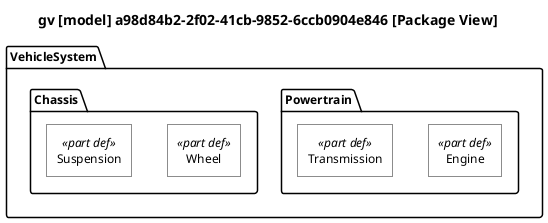

The diagram above was rendered by PlantUML. Its source (embedded in the PNG):
@startuml

skinparam monochrome true
skinparam wrapWidth 300
skinparam defaultFontSize 12
skinparam defaultFontName Helvetica

skinparam rectangle<<package>> {
    RoundCorner 0
    BackgroundColor white
}
skinparam rectangle<<part def>> {
    RoundCorner 0
    BackgroundColor white
}
skinparam rectangle<<part>> {
    RoundCorner 15
    BackgroundColor white
}
skinparam rectangle<<item def>> {
    RoundCorner 0
    BackgroundColor white
}
skinparam rectangle<<item>> {
    RoundCorner 15
    BackgroundColor white
}
skinparam rectangle<<action def>> {
    RoundCorner 0
    BackgroundColor white
}
skinparam rectangle<<action>> {
    RoundCorner 15
    BackgroundColor white
}
skinparam rectangle<<attribute def>> {
    RoundCorner 0
    BackgroundColor white
}
skinparam rectangle<<attribute>> {
    RoundCorner 15
    BackgroundColor white
}
skinparam rectangle<<requirement def>> {
    RoundCorner 0
    BackgroundColor white
}
skinparam rectangle<<requirement>> {
    RoundCorner 15
    BackgroundColor white
}
skinparam rectangle<<view def>> {
    RoundCorner 0
    BackgroundColor white
}
skinparam rectangle<<view>> {
    RoundCorner 15
    BackgroundColor white
}
skinparam folder<<view def>> {
    RoundCorner 0
    BackgroundColor white
}
skinparam folder<<view>> {
    RoundCorner 15
    BackgroundColor white
}

top to bottom direction

title gv [model] a98d84b2-2f02-41cb-9852-6ccb0904e846 [Package View]

hide circle

package "VehicleSystem" as E5 {
    package "Powertrain" as E6 {
        rectangle "Engine" as E1 <<part def>>
        rectangle "Transmission" as E2 <<part def>>
    }
    package "Chassis" as E7 {
        rectangle "Wheel" as E3 <<part def>>
        rectangle "Suspension" as E4 <<part def>>
    }
}


@enduml